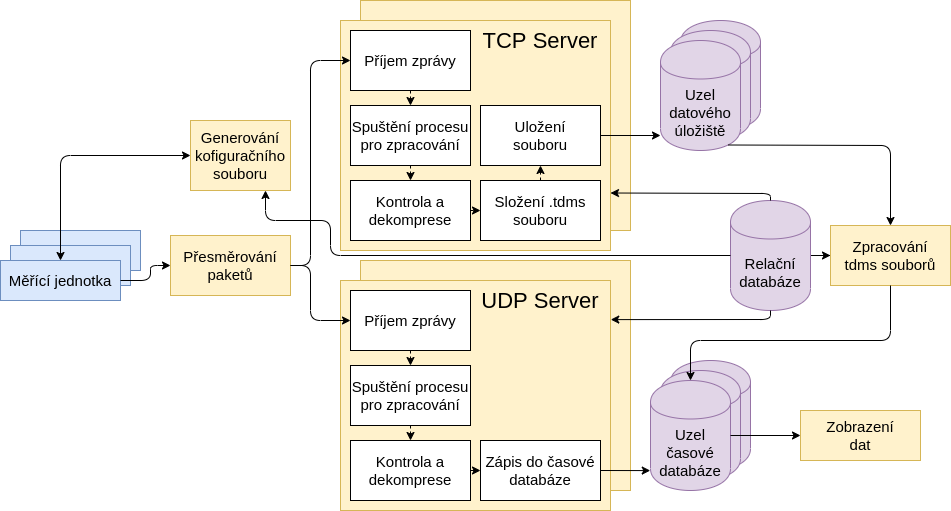

The diagram above was exported from draw.io. Its source (the exported page's mxGraphModel, read from the mxfile embedded in the PNG):
<mxGraphModel dx="1422" dy="752" grid="1" gridSize="10" guides="1" tooltips="1" connect="1" arrows="1" fold="1" page="1" pageScale="1" pageWidth="1169" pageHeight="827" math="0" shadow="0">
  <root>
    <mxCell id="0" />
    <mxCell id="1" parent="0" />
    <mxCell id="2" value="" style="rounded=0;whiteSpace=wrap;html=1;fillColor=#dae8fc;strokeColor=#6c8ebf;" vertex="1" parent="1">
      <mxGeometry x="40" y="290" width="120" height="40" as="geometry" />
    </mxCell>
    <mxCell id="3" value="" style="rounded=0;whiteSpace=wrap;html=1;fillColor=#dae8fc;strokeColor=#6c8ebf;" vertex="1" parent="1">
      <mxGeometry x="30" y="305" width="120" height="40" as="geometry" />
    </mxCell>
    <mxCell id="4" value="" style="rounded=0;whiteSpace=wrap;html=1;fillColor=#fff2cc;strokeColor=#d6b656;" vertex="1" parent="1">
      <mxGeometry x="380" y="320" width="270" height="230" as="geometry" />
    </mxCell>
    <mxCell id="5" value="" style="rounded=0;whiteSpace=wrap;html=1;fillColor=#fff2cc;strokeColor=#d6b656;" vertex="1" parent="1">
      <mxGeometry x="380" y="60" width="270" height="230" as="geometry" />
    </mxCell>
    <mxCell id="6" value="" style="shape=cylinder;whiteSpace=wrap;html=1;boundedLbl=1;backgroundOutline=1;fillColor=#e1d5e7;strokeColor=#9673a6;" vertex="1" parent="1">
      <mxGeometry x="690" y="420" width="80" height="110" as="geometry" />
    </mxCell>
    <mxCell id="7" value="" style="shape=cylinder;whiteSpace=wrap;html=1;boundedLbl=1;backgroundOutline=1;fillColor=#e1d5e7;strokeColor=#9673a6;" vertex="1" parent="1">
      <mxGeometry x="680" y="430" width="80" height="110" as="geometry" />
    </mxCell>
    <mxCell id="8" value="" style="rounded=0;whiteSpace=wrap;html=1;fillColor=#fff2cc;strokeColor=#d6b656;" vertex="1" parent="1">
      <mxGeometry x="360" y="80" width="270" height="230" as="geometry" />
    </mxCell>
    <mxCell id="9" value="&lt;span style=&quot;font-size: 15px&quot;&gt;Příjem zprávy&lt;/span&gt;" style="rounded=0;whiteSpace=wrap;html=1;" vertex="1" parent="1">
      <mxGeometry x="370" y="90" width="120" height="60" as="geometry" />
    </mxCell>
    <mxCell id="10" value="&lt;font style=&quot;font-size: 15px&quot;&gt;Kontrola a dekomprese&lt;/font&gt;" style="rounded=0;whiteSpace=wrap;html=1;" vertex="1" parent="1">
      <mxGeometry x="370" y="240" width="120" height="60" as="geometry" />
    </mxCell>
    <mxCell id="11" value="&lt;font style=&quot;font-size: 22px&quot;&gt;TCP Server&lt;/font&gt;" style="text;html=1;strokeColor=none;fillColor=none;align=center;verticalAlign=middle;whiteSpace=wrap;rounded=0;" vertex="1" parent="1">
      <mxGeometry x="500" y="90" width="120" height="20" as="geometry" />
    </mxCell>
    <mxCell id="12" value="&lt;font style=&quot;font-size: 15px&quot;&gt;Spuštění procesu pro zpracování&lt;/font&gt;" style="rounded=0;whiteSpace=wrap;html=1;" vertex="1" parent="1">
      <mxGeometry x="370" y="165" width="120" height="60" as="geometry" />
    </mxCell>
    <mxCell id="13" value="&lt;span style=&quot;font-size: 15px&quot;&gt;Složení .tdms souboru&lt;/span&gt;" style="rounded=0;whiteSpace=wrap;html=1;" vertex="1" parent="1">
      <mxGeometry x="500" y="240" width="120" height="60" as="geometry" />
    </mxCell>
    <mxCell id="14" value="&lt;span style=&quot;font-size: 15px&quot;&gt;Uložení&lt;br&gt;souboru&lt;/span&gt;" style="rounded=0;whiteSpace=wrap;html=1;" vertex="1" parent="1">
      <mxGeometry x="500" y="165" width="120" height="60" as="geometry" />
    </mxCell>
    <mxCell id="15" value="" style="rounded=0;whiteSpace=wrap;html=1;fillColor=#fff2cc;strokeColor=#d6b656;" vertex="1" parent="1">
      <mxGeometry x="360" y="340" width="270" height="230" as="geometry" />
    </mxCell>
    <mxCell id="16" value="&lt;font style=&quot;font-size: 22px&quot;&gt;UDP Server&lt;/font&gt;" style="text;html=1;strokeColor=none;fillColor=none;align=center;verticalAlign=middle;whiteSpace=wrap;rounded=0;" vertex="1" parent="1">
      <mxGeometry x="500" y="350" width="120" height="20" as="geometry" />
    </mxCell>
    <mxCell id="17" value="&lt;span style=&quot;font-size: 15px&quot;&gt;Příjem zprávy&lt;/span&gt;" style="rounded=0;whiteSpace=wrap;html=1;" vertex="1" parent="1">
      <mxGeometry x="370" y="350" width="120" height="60" as="geometry" />
    </mxCell>
    <mxCell id="18" value="&lt;font style=&quot;font-size: 15px&quot;&gt;Spuštění procesu pro zpracování&lt;/font&gt;" style="rounded=0;whiteSpace=wrap;html=1;" vertex="1" parent="1">
      <mxGeometry x="370" y="425" width="120" height="60" as="geometry" />
    </mxCell>
    <mxCell id="19" value="&lt;span style=&quot;font-size: 15px&quot;&gt;Kontrola a dekomprese&lt;/span&gt;" style="rounded=0;whiteSpace=wrap;html=1;" vertex="1" parent="1">
      <mxGeometry x="370" y="500" width="120" height="60" as="geometry" />
    </mxCell>
    <mxCell id="20" value="&lt;span style=&quot;font-size: 15px&quot;&gt;Zápis do časové databáze&lt;/span&gt;" style="rounded=0;whiteSpace=wrap;html=1;" vertex="1" parent="1">
      <mxGeometry x="500" y="500" width="120" height="60" as="geometry" />
    </mxCell>
    <mxCell id="21" value="" style="endArrow=classic;html=1;exitX=0.5;exitY=1;exitDx=0;exitDy=0;dashed=1;" edge="1" source="9" target="12" parent="1">
      <mxGeometry width="50" height="50" relative="1" as="geometry">
        <mxPoint x="300" y="230" as="sourcePoint" />
        <mxPoint x="350" y="180" as="targetPoint" />
      </mxGeometry>
    </mxCell>
    <mxCell id="22" value="" style="endArrow=classic;html=1;exitX=0.5;exitY=1;exitDx=0;exitDy=0;entryX=0.5;entryY=0;entryDx=0;entryDy=0;dashed=1;" edge="1" source="12" target="10" parent="1">
      <mxGeometry width="50" height="50" relative="1" as="geometry">
        <mxPoint x="270" y="300" as="sourcePoint" />
        <mxPoint x="320" y="250" as="targetPoint" />
      </mxGeometry>
    </mxCell>
    <mxCell id="23" value="" style="endArrow=classic;html=1;exitX=1;exitY=0.5;exitDx=0;exitDy=0;entryX=0;entryY=0.5;entryDx=0;entryDy=0;dashed=1;" edge="1" source="10" target="13" parent="1">
      <mxGeometry width="50" height="50" relative="1" as="geometry">
        <mxPoint x="540" y="390" as="sourcePoint" />
        <mxPoint x="590" y="340" as="targetPoint" />
      </mxGeometry>
    </mxCell>
    <mxCell id="24" value="" style="endArrow=classic;html=1;exitX=0.5;exitY=0;exitDx=0;exitDy=0;dashed=1;" edge="1" source="13" target="14" parent="1">
      <mxGeometry width="50" height="50" relative="1" as="geometry">
        <mxPoint x="570" y="390" as="sourcePoint" />
        <mxPoint x="620" y="340" as="targetPoint" />
      </mxGeometry>
    </mxCell>
    <mxCell id="25" value="&lt;span style=&quot;font-size: 15px&quot;&gt;Uzel časové databáze&lt;/span&gt;" style="shape=cylinder;whiteSpace=wrap;html=1;boundedLbl=1;backgroundOutline=1;fillColor=#e1d5e7;strokeColor=#9673a6;" vertex="1" parent="1">
      <mxGeometry x="670" y="440" width="80" height="110" as="geometry" />
    </mxCell>
    <mxCell id="26" value="" style="shape=cylinder;whiteSpace=wrap;html=1;boundedLbl=1;backgroundOutline=1;fillColor=#e1d5e7;strokeColor=#9673a6;" vertex="1" parent="1">
      <mxGeometry x="700" y="80" width="80" height="110" as="geometry" />
    </mxCell>
    <mxCell id="27" value="" style="shape=cylinder;whiteSpace=wrap;html=1;boundedLbl=1;backgroundOutline=1;fillColor=#e1d5e7;strokeColor=#9673a6;" vertex="1" parent="1">
      <mxGeometry x="690" y="90" width="80" height="110" as="geometry" />
    </mxCell>
    <mxCell id="28" value="&lt;span style=&quot;font-size: 15px&quot;&gt;Uzel&lt;br&gt;datového&lt;br&gt;úložiště&lt;br&gt;&lt;/span&gt;" style="shape=cylinder;whiteSpace=wrap;html=1;boundedLbl=1;backgroundOutline=1;fillColor=#e1d5e7;strokeColor=#9673a6;" vertex="1" parent="1">
      <mxGeometry x="680" y="100" width="80" height="110" as="geometry" />
    </mxCell>
    <mxCell id="29" value="&lt;font style=&quot;font-size: 15px&quot;&gt;Měřící jednotka&lt;/font&gt;" style="rounded=0;whiteSpace=wrap;html=1;fillColor=#dae8fc;strokeColor=#6c8ebf;" vertex="1" parent="1">
      <mxGeometry x="20" y="320" width="120" height="40" as="geometry" />
    </mxCell>
    <mxCell id="30" value="&lt;font style=&quot;font-size: 15px&quot;&gt;Přesměrování&lt;br&gt;paketů&lt;/font&gt;" style="rounded=0;whiteSpace=wrap;html=1;fillColor=#fff2cc;strokeColor=#d6b656;" vertex="1" parent="1">
      <mxGeometry x="190" y="295" width="120" height="60" as="geometry" />
    </mxCell>
    <mxCell id="31" value="" style="edgeStyle=orthogonalEdgeStyle;rounded=0;orthogonalLoop=1;jettySize=auto;html=1;" edge="1" source="32" target="37" parent="1">
      <mxGeometry relative="1" as="geometry" />
    </mxCell>
    <mxCell id="32" value="&lt;span style=&quot;font-size: 15px&quot;&gt;Relační&lt;br&gt;databáze&lt;br&gt;&lt;/span&gt;" style="shape=cylinder;whiteSpace=wrap;html=1;boundedLbl=1;backgroundOutline=1;fillColor=#e1d5e7;strokeColor=#9673a6;" vertex="1" parent="1">
      <mxGeometry x="750" y="260" width="80" height="110" as="geometry" />
    </mxCell>
    <mxCell id="33" value="" style="endArrow=classic;html=1;exitX=0.5;exitY=0;exitDx=0;exitDy=0;entryX=1;entryY=0.75;entryDx=0;entryDy=0;" edge="1" source="32" target="8" parent="1">
      <mxGeometry width="50" height="50" relative="1" as="geometry">
        <mxPoint x="780" y="280" as="sourcePoint" />
        <mxPoint x="830" y="230" as="targetPoint" />
        <Array as="points">
          <mxPoint x="790" y="253" />
        </Array>
      </mxGeometry>
    </mxCell>
    <mxCell id="34" value="" style="endArrow=classic;html=1;exitX=0.5;exitY=1;exitDx=0;exitDy=0;entryX=1.001;entryY=0.17;entryDx=0;entryDy=0;entryPerimeter=0;" edge="1" source="32" target="15" parent="1">
      <mxGeometry width="50" height="50" relative="1" as="geometry">
        <mxPoint x="700" y="420" as="sourcePoint" />
        <mxPoint x="670" y="380" as="targetPoint" />
        <Array as="points">
          <mxPoint x="790" y="379" />
        </Array>
      </mxGeometry>
    </mxCell>
    <mxCell id="35" value="" style="endArrow=classic;html=1;exitX=1;exitY=0.5;exitDx=0;exitDy=0;entryX=-0.003;entryY=0.819;entryDx=0;entryDy=0;entryPerimeter=0;" edge="1" source="20" target="25" parent="1">
      <mxGeometry width="50" height="50" relative="1" as="geometry">
        <mxPoint x="700" y="650" as="sourcePoint" />
        <mxPoint x="750" y="600" as="targetPoint" />
      </mxGeometry>
    </mxCell>
    <mxCell id="36" value="" style="endArrow=classic;html=1;exitX=1;exitY=0.5;exitDx=0;exitDy=0;" edge="1" source="14" parent="1">
      <mxGeometry width="50" height="50" relative="1" as="geometry">
        <mxPoint x="790" y="240" as="sourcePoint" />
        <mxPoint x="680" y="195" as="targetPoint" />
      </mxGeometry>
    </mxCell>
    <mxCell id="37" value="&lt;font style=&quot;font-size: 15px&quot;&gt;Zpracování&lt;br&gt;tdms souborů&lt;/font&gt;" style="rounded=0;whiteSpace=wrap;html=1;fillColor=#fff2cc;strokeColor=#d6b656;" vertex="1" parent="1">
      <mxGeometry x="850" y="285" width="120" height="60" as="geometry" />
    </mxCell>
    <mxCell id="38" value="" style="endArrow=classic;html=1;entryX=0;entryY=0.5;entryDx=0;entryDy=0;exitX=1;exitY=0.5;exitDx=0;exitDy=0;" edge="1" source="30" target="9" parent="1">
      <mxGeometry width="50" height="50" relative="1" as="geometry">
        <mxPoint x="200" y="210" as="sourcePoint" />
        <mxPoint x="250" y="160" as="targetPoint" />
        <Array as="points">
          <mxPoint x="330" y="325" />
          <mxPoint x="330" y="120" />
        </Array>
      </mxGeometry>
    </mxCell>
    <mxCell id="39" value="" style="endArrow=classic;html=1;exitX=1;exitY=0.5;exitDx=0;exitDy=0;entryX=0;entryY=0.5;entryDx=0;entryDy=0;" edge="1" source="30" target="17" parent="1">
      <mxGeometry width="50" height="50" relative="1" as="geometry">
        <mxPoint x="330" y="520" as="sourcePoint" />
        <mxPoint x="380" y="470" as="targetPoint" />
        <Array as="points">
          <mxPoint x="330" y="325" />
          <mxPoint x="330" y="380" />
        </Array>
      </mxGeometry>
    </mxCell>
    <mxCell id="40" value="" style="endArrow=classic;html=1;exitX=0.85;exitY=0.95;exitDx=0;exitDy=0;exitPerimeter=0;entryX=0.5;entryY=0;entryDx=0;entryDy=0;" edge="1" source="28" target="37" parent="1">
      <mxGeometry width="50" height="50" relative="1" as="geometry">
        <mxPoint x="850" y="240" as="sourcePoint" />
        <mxPoint x="900" y="190" as="targetPoint" />
        <Array as="points">
          <mxPoint x="910" y="205" />
        </Array>
      </mxGeometry>
    </mxCell>
    <mxCell id="41" value="" style="endArrow=classic;html=1;exitX=0.5;exitY=1;exitDx=0;exitDy=0;entryX=0.5;entryY=0;entryDx=0;entryDy=0;" edge="1" source="37" target="25" parent="1">
      <mxGeometry width="50" height="50" relative="1" as="geometry">
        <mxPoint x="910" y="480" as="sourcePoint" />
        <mxPoint x="960" y="430" as="targetPoint" />
        <Array as="points">
          <mxPoint x="910" y="400" />
          <mxPoint x="710" y="400" />
        </Array>
      </mxGeometry>
    </mxCell>
    <mxCell id="42" value="&lt;font style=&quot;font-size: 15px&quot;&gt;Generování&lt;br&gt;kofiguračního&lt;br&gt;souboru&lt;/font&gt;" style="rounded=0;whiteSpace=wrap;html=1;fillColor=#fff2cc;strokeColor=#d6b656;" vertex="1" parent="1">
      <mxGeometry x="210" y="180" width="100" height="70" as="geometry" />
    </mxCell>
    <mxCell id="43" value="" style="endArrow=classic;html=1;exitX=0.5;exitY=1;exitDx=0;exitDy=0;entryX=0.5;entryY=0;entryDx=0;entryDy=0;dashed=1;" edge="1" source="17" target="18" parent="1">
      <mxGeometry width="50" height="50" relative="1" as="geometry">
        <mxPoint x="520" y="460" as="sourcePoint" />
        <mxPoint x="570" y="410" as="targetPoint" />
      </mxGeometry>
    </mxCell>
    <mxCell id="44" value="" style="endArrow=classic;html=1;exitX=0.5;exitY=1;exitDx=0;exitDy=0;entryX=0.5;entryY=0;entryDx=0;entryDy=0;dashed=1;" edge="1" source="18" target="19" parent="1">
      <mxGeometry width="50" height="50" relative="1" as="geometry">
        <mxPoint x="500" y="500" as="sourcePoint" />
        <mxPoint x="550" y="450" as="targetPoint" />
      </mxGeometry>
    </mxCell>
    <mxCell id="45" value="" style="endArrow=classic;html=1;exitX=1;exitY=0.5;exitDx=0;exitDy=0;entryX=0;entryY=0.5;entryDx=0;entryDy=0;" edge="1" source="19" target="20" parent="1">
      <mxGeometry width="50" height="50" relative="1" as="geometry">
        <mxPoint x="500" y="500" as="sourcePoint" />
        <mxPoint x="550" y="450" as="targetPoint" />
      </mxGeometry>
    </mxCell>
    <mxCell id="46" value="" style="endArrow=classic;html=1;entryX=0.75;entryY=1;entryDx=0;entryDy=0;exitX=0;exitY=0.5;exitDx=0;exitDy=0;" edge="1" source="32" target="42" parent="1">
      <mxGeometry width="50" height="50" relative="1" as="geometry">
        <mxPoint x="670" y="350" as="sourcePoint" />
        <mxPoint x="720" y="300" as="targetPoint" />
        <Array as="points">
          <mxPoint x="350" y="315" />
          <mxPoint x="350" y="280" />
          <mxPoint x="285" y="280" />
        </Array>
      </mxGeometry>
    </mxCell>
    <mxCell id="47" value="" style="endArrow=classic;html=1;exitX=1;exitY=0.5;exitDx=0;exitDy=0;entryX=0;entryY=0.5;entryDx=0;entryDy=0;" edge="1" source="29" target="30" parent="1">
      <mxGeometry width="50" height="50" relative="1" as="geometry">
        <mxPoint x="160" y="420" as="sourcePoint" />
        <mxPoint x="210" y="370" as="targetPoint" />
        <Array as="points">
          <mxPoint x="170" y="340" />
          <mxPoint x="170" y="325" />
        </Array>
      </mxGeometry>
    </mxCell>
    <mxCell id="48" value="" style="endArrow=classic;html=1;exitX=0.5;exitY=0;exitDx=0;exitDy=0;entryX=0;entryY=0.5;entryDx=0;entryDy=0;startArrow=classic;startFill=1;" edge="1" source="29" target="42" parent="1">
      <mxGeometry width="50" height="50" relative="1" as="geometry">
        <mxPoint x="130" y="290" as="sourcePoint" />
        <mxPoint x="180" y="240" as="targetPoint" />
        <Array as="points">
          <mxPoint x="80" y="215" />
        </Array>
      </mxGeometry>
    </mxCell>
    <mxCell id="49" value="&lt;font style=&quot;font-size: 15px&quot;&gt;Zobrazení&lt;br&gt;dat&lt;/font&gt;" style="rounded=0;whiteSpace=wrap;html=1;fillColor=#fff2cc;strokeColor=#d6b656;" vertex="1" parent="1">
      <mxGeometry x="820" y="470" width="120" height="50" as="geometry" />
    </mxCell>
    <mxCell id="50" value="" style="endArrow=classic;html=1;exitX=1;exitY=0.5;exitDx=0;exitDy=0;entryX=0;entryY=0.5;entryDx=0;entryDy=0;" edge="1" source="25" target="49" parent="1">
      <mxGeometry width="50" height="50" relative="1" as="geometry">
        <mxPoint x="820" y="570" as="sourcePoint" />
        <mxPoint x="870" y="520" as="targetPoint" />
      </mxGeometry>
    </mxCell>
  </root>
</mxGraphModel>